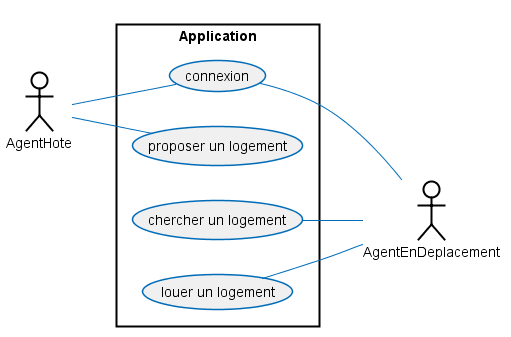

The diagram above was rendered by PlantUML. Its source (embedded in the PNG):
@startuml
left to right direction
skinparam shadowing false
skinparam packageStyle rectangle
skinparam usecase {
BorderColor #006cb8
BackgroundColor #f0f0f0
ArrowColor #006cb8
}
skinparam {
ActorBorderColor black
}

:AgentHote: #White
:AgentEnDeplacement: #White

rectangle Application {
AgentHote -- (connexion)
connexion -- AgentEnDeplacement
AgentHote -- (proposer un logement)
(chercher un logement) -- AgentEnDeplacement
(louer un logement) -- AgentEnDeplacement
}

@enduml